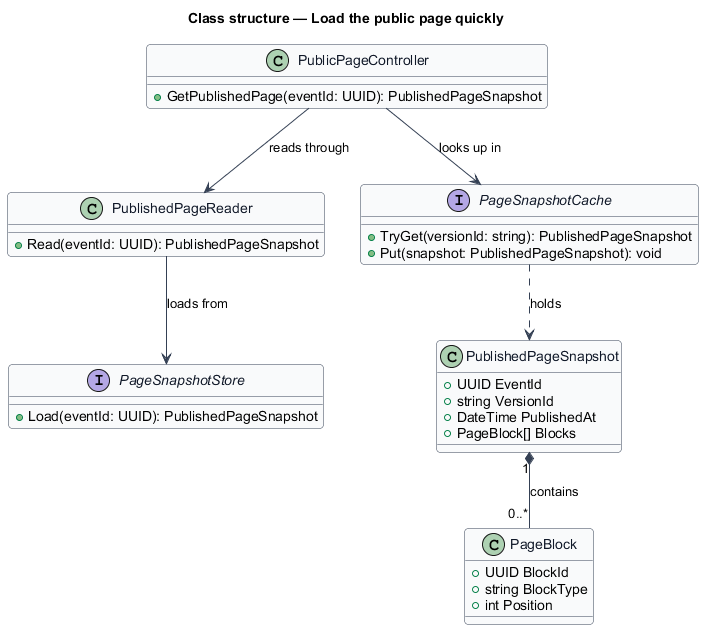

The diagram above was rendered by PlantUML. Its source (embedded in the PNG):
@startuml
' --- shared skin header ---
skinparam backgroundColor #FFFFFF
skinparam shadowing false
skinparam roundcorner 8
skinparam defaultFontName Arial
skinparam ArrowColor #344054
skinparam class {
  BorderColor #344054
  FontColor #101828
  BackgroundColor #F9FAFB
}
' --------------------------
title Class structure — Load the public page quickly

class PublicPageController {
  +GetPublishedPage(eventId: UUID): PublishedPageSnapshot
}

class PublishedPageReader {
  +Read(eventId: UUID): PublishedPageSnapshot
}

class PublishedPageSnapshot {
  +UUID EventId
  +string VersionId
  +DateTime PublishedAt
  +PageBlock[] Blocks
}

class PageBlock {
  +UUID BlockId
  +string BlockType
  +int Position
}

interface PageSnapshotCache {
  +TryGet(versionId: string): PublishedPageSnapshot
  +Put(snapshot: PublishedPageSnapshot): void
}

interface PageSnapshotStore {
  +Load(eventId: UUID): PublishedPageSnapshot
}

PublicPageController --> PublishedPageReader : reads through
PublicPageController --> PageSnapshotCache : looks up in
PublishedPageReader --> PageSnapshotStore : loads from
PublishedPageSnapshot "1" *-- "0..*" PageBlock : contains
PageSnapshotCache ..> PublishedPageSnapshot : holds
@enduml